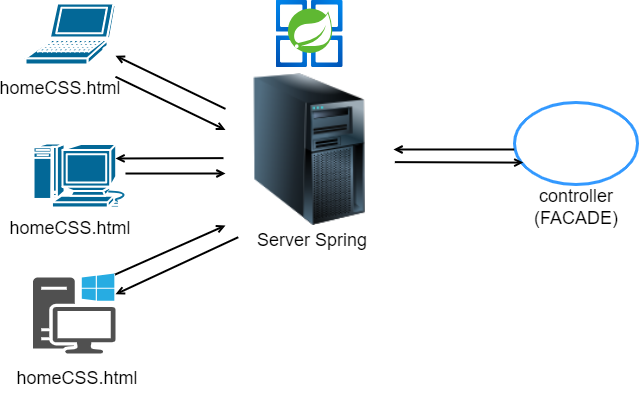

The diagram above was exported from draw.io. Its source (the exported page's mxGraphModel, read from the mxfile embedded in the PNG):
<mxGraphModel dx="827" dy="409" grid="1" gridSize="10" guides="1" tooltips="1" connect="1" arrows="1" fold="1" page="1" pageScale="1" pageWidth="827" pageHeight="1169" math="0" shadow="0">
  <root>
    <mxCell id="0" />
    <mxCell id="1" parent="0" />
    <UserObject label="" tags="Sfondo" id="MKdPnNUCyxiRjIlaWVm1-4">
      <mxCell style="vsdxID=49;fillColor=none;gradientColor=none;shape=stencil(vVHLDsIgEPwajiQU4hfU+h8bu7RELM2CFv9eyMZYjCcP3mZ2Zh/ZEaaPM6wotIqJwgU3N6ZZmKPQ2i0zkksFCTMI09tAOFG4LSPzFaqzomu41wmZ+1Tt0OrB7MD0xE6gc5EoN5qi1vsa1Kmvo1SWkF2UFBIkF5ZmqweaUJY10nqYGiluiOuu3P182P/OKuD9Zuu855T2+mcspcSRmuEJ);strokeColor=#3399ff;strokeWidth=3;points=[[0.5,0,0],[0.5,0.5,0],[0.5,0.5,0],[0.5,0.5,0],[1,0.5,0]];labelBackgroundColor=none;rounded=0;html=1;whiteSpace=wrap;" vertex="1" parent="1">
        <mxGeometry x="569" y="129" width="123" height="82" as="geometry" />
      </mxCell>
    </UserObject>
    <UserObject label="&lt;div style=&quot;font-size: 1px&quot;&gt;&lt;p style=&quot;text-align:center;margin-left:0;margin-right:0;margin-top:0px;margin-bottom:0px;text-indent:0;vertical-align:middle;direction:ltr;&quot;&gt;&lt;/p&gt;&lt;/div&gt;" tags="Connettore Azure" id="MKdPnNUCyxiRjIlaWVm1-6">
      <mxCell style="vsdxID=87;edgeStyle=none;startArrow=none;endArrow=open;startSize=5;endSize=5;strokeWidth=2;strokeColor=#000000;spacingTop=0;spacingBottom=0;spacingLeft=0;spacingRight=0;verticalAlign=middle;html=1;labelBackgroundColor=#ffffff;rounded=0;align=center;exitX=-0.002;exitY=0.573;exitDx=0;exitDy=0;exitPerimeter=0;" edge="1" parent="1" source="MKdPnNUCyxiRjIlaWVm1-4" target="MKdPnNUCyxiRjIlaWVm1-9">
        <mxGeometry relative="1" as="geometry">
          <mxPoint x="74" y="-40" as="offset" />
          <Array as="points" />
          <mxPoint x="568.326" y="172.64999999999998" as="sourcePoint" />
          <mxPoint x="453" y="173" as="targetPoint" />
        </mxGeometry>
      </mxCell>
    </UserObject>
    <UserObject label="&lt;div style=&quot;font-size: 1px&quot;&gt;&lt;p style=&quot;text-align:center;margin-left:0;margin-right:0;margin-top:0px;margin-bottom:0px;text-indent:0;vertical-align:middle;direction:ltr;&quot;&gt;&lt;/p&gt;&lt;/div&gt;" tags="Connettore Azure" id="MKdPnNUCyxiRjIlaWVm1-7">
      <mxCell style="vsdxID=87;edgeStyle=none;startArrow=none;endArrow=open;startSize=5;endSize=5;strokeWidth=2;strokeColor=#000000;spacingTop=0;spacingBottom=0;spacingLeft=0;spacingRight=0;verticalAlign=middle;html=1;labelBackgroundColor=#ffffff;rounded=0;align=center;entryX=0.072;entryY=0.733;entryDx=0;entryDy=0;entryPerimeter=0;exitX=1.008;exitY=0.583;exitDx=0;exitDy=0;exitPerimeter=0;" edge="1" parent="1" source="MKdPnNUCyxiRjIlaWVm1-9" target="MKdPnNUCyxiRjIlaWVm1-4">
        <mxGeometry relative="1" as="geometry">
          <mxPoint x="74" y="-40" as="offset" />
          <Array as="points" />
          <mxPoint x="459" y="189" as="sourcePoint" />
          <mxPoint x="569" y="189" as="targetPoint" />
        </mxGeometry>
      </mxCell>
    </UserObject>
    <mxCell id="MKdPnNUCyxiRjIlaWVm1-8" value="" style="image;aspect=fixed;html=1;points=[];align=center;fontSize=12;image=img/lib/azure2/compute/Azure_Spring_Cloud.svg;" vertex="1" parent="1">
      <mxGeometry x="330.5" y="27" width="67" height="67" as="geometry" />
    </mxCell>
    <mxCell id="MKdPnNUCyxiRjIlaWVm1-9" value="" style="image;html=1;image=img/lib/clip_art/computers/Server_Tower_128x128.png" vertex="1" parent="1">
      <mxGeometry x="280" y="100" width="168" height="152" as="geometry" />
    </mxCell>
    <mxCell id="MKdPnNUCyxiRjIlaWVm1-10" value="&lt;font style=&quot;font-size: 18px;&quot;&gt;Server&amp;nbsp;&lt;/font&gt;&lt;span style=&quot;font-size: 18px;&quot;&gt;Spring&lt;/span&gt;" style="text;html=1;align=center;verticalAlign=middle;whiteSpace=wrap;rounded=0;" vertex="1" parent="1">
      <mxGeometry x="297" y="252" width="140" height="30" as="geometry" />
    </mxCell>
    <mxCell id="MKdPnNUCyxiRjIlaWVm1-11" value="" style="shape=mxgraph.cisco.computers_and_peripherals.laptop;html=1;pointerEvents=1;dashed=0;fillColor=#036897;strokeColor=#ffffff;strokeWidth=2;verticalLabelPosition=bottom;verticalAlign=top;align=center;outlineConnect=0;" vertex="1" parent="1">
      <mxGeometry x="80" y="30" width="90" height="61" as="geometry" />
    </mxCell>
    <mxCell id="MKdPnNUCyxiRjIlaWVm1-17" value="" style="shape=mxgraph.cisco.computers_and_peripherals.macintosh;html=1;pointerEvents=1;dashed=0;fillColor=#036897;strokeColor=#ffffff;strokeWidth=2;verticalLabelPosition=bottom;verticalAlign=top;align=center;outlineConnect=0;" vertex="1" parent="1">
      <mxGeometry x="87.5" y="170" width="99" height="64" as="geometry" />
    </mxCell>
    <mxCell id="MKdPnNUCyxiRjIlaWVm1-20" value="" style="sketch=0;pointerEvents=1;shadow=0;dashed=0;html=1;strokeColor=none;fillColor=#505050;labelPosition=center;verticalLabelPosition=bottom;verticalAlign=top;outlineConnect=0;align=center;shape=mxgraph.office.devices.workstation_pc;" vertex="1" parent="1">
      <mxGeometry x="87.5" y="300" width="82.5" height="80" as="geometry" />
    </mxCell>
    <UserObject label="&lt;div style=&quot;font-size: 1px&quot;&gt;&lt;p style=&quot;text-align:center;margin-left:0;margin-right:0;margin-top:0px;margin-bottom:0px;text-indent:0;vertical-align:middle;direction:ltr;&quot;&gt;&lt;/p&gt;&lt;/div&gt;" tags="Connettore Azure" id="MKdPnNUCyxiRjIlaWVm1-21">
      <mxCell style="vsdxID=87;edgeStyle=none;startArrow=none;endArrow=open;startSize=5;endSize=5;strokeWidth=2;strokeColor=#000000;spacingTop=0;spacingBottom=0;spacingLeft=0;spacingRight=0;verticalAlign=middle;html=1;labelBackgroundColor=#ffffff;rounded=0;align=center;" edge="1" parent="1" source="MKdPnNUCyxiRjIlaWVm1-9" target="MKdPnNUCyxiRjIlaWVm1-11">
        <mxGeometry relative="1" as="geometry">
          <mxPoint x="74" y="-40" as="offset" />
          <Array as="points" />
          <mxPoint x="220" y="120" as="sourcePoint" />
          <mxPoint x="104.67399999999998" y="120.35000000000002" as="targetPoint" />
        </mxGeometry>
      </mxCell>
    </UserObject>
    <UserObject label="&lt;div style=&quot;font-size: 1px&quot;&gt;&lt;p style=&quot;text-align:center;margin-left:0;margin-right:0;margin-top:0px;margin-bottom:0px;text-indent:0;vertical-align:middle;direction:ltr;&quot;&gt;&lt;/p&gt;&lt;/div&gt;" tags="Connettore Azure" id="MKdPnNUCyxiRjIlaWVm1-22">
      <mxCell style="vsdxID=87;edgeStyle=none;startArrow=none;endArrow=open;startSize=5;endSize=5;strokeWidth=2;strokeColor=#000000;spacingTop=0;spacingBottom=0;spacingLeft=0;spacingRight=0;verticalAlign=middle;html=1;labelBackgroundColor=#ffffff;rounded=0;align=center;" edge="1" parent="1">
        <mxGeometry relative="1" as="geometry">
          <mxPoint x="74" y="-40" as="offset" />
          <Array as="points" />
          <mxPoint x="170" y="103.24686192468619" as="sourcePoint" />
          <mxPoint x="280" y="156.40585774058582" as="targetPoint" />
        </mxGeometry>
      </mxCell>
    </UserObject>
    <UserObject label="&lt;div style=&quot;font-size: 1px&quot;&gt;&lt;p style=&quot;text-align:center;margin-left:0;margin-right:0;margin-top:0px;margin-bottom:0px;text-indent:0;vertical-align:middle;direction:ltr;&quot;&gt;&lt;/p&gt;&lt;/div&gt;" tags="Connettore Azure" id="MKdPnNUCyxiRjIlaWVm1-23">
      <mxCell style="vsdxID=87;edgeStyle=none;startArrow=none;endArrow=open;startSize=5;endSize=5;strokeWidth=2;strokeColor=#000000;spacingTop=0;spacingBottom=0;spacingLeft=0;spacingRight=0;verticalAlign=middle;html=1;labelBackgroundColor=#ffffff;rounded=0;align=center;exitX=-0.012;exitY=0.662;exitDx=0;exitDy=0;exitPerimeter=0;" edge="1" parent="1">
        <mxGeometry relative="1" as="geometry">
          <mxPoint x="74" y="-40" as="offset" />
          <Array as="points" />
          <mxPoint x="277.98400000000004" y="184.62399999999997" as="sourcePoint" />
          <mxPoint x="170" y="185" as="targetPoint" />
        </mxGeometry>
      </mxCell>
    </UserObject>
    <UserObject label="&lt;div style=&quot;font-size: 1px&quot;&gt;&lt;p style=&quot;text-align:center;margin-left:0;margin-right:0;margin-top:0px;margin-bottom:0px;text-indent:0;vertical-align:middle;direction:ltr;&quot;&gt;&lt;/p&gt;&lt;/div&gt;" tags="Connettore Azure" id="MKdPnNUCyxiRjIlaWVm1-24">
      <mxCell style="vsdxID=87;edgeStyle=none;startArrow=none;endArrow=open;startSize=5;endSize=5;strokeWidth=2;strokeColor=#000000;spacingTop=0;spacingBottom=0;spacingLeft=0;spacingRight=0;verticalAlign=middle;html=1;labelBackgroundColor=#ffffff;rounded=0;align=center;entryX=0;entryY=0.75;entryDx=0;entryDy=0;exitX=0.934;exitY=0.469;exitDx=0;exitDy=0;exitPerimeter=0;" edge="1" parent="1" source="MKdPnNUCyxiRjIlaWVm1-17">
        <mxGeometry relative="1" as="geometry">
          <mxPoint x="74" y="-40" as="offset" />
          <Array as="points" />
          <mxPoint x="180" y="200" as="sourcePoint" />
          <mxPoint x="280" y="200.00000000000006" as="targetPoint" />
        </mxGeometry>
      </mxCell>
    </UserObject>
    <UserObject label="&lt;div style=&quot;font-size: 1px&quot;&gt;&lt;p style=&quot;text-align:center;margin-left:0;margin-right:0;margin-top:0px;margin-bottom:0px;text-indent:0;vertical-align:middle;direction:ltr;&quot;&gt;&lt;/p&gt;&lt;/div&gt;" tags="Connettore Azure" id="MKdPnNUCyxiRjIlaWVm1-25">
      <mxCell style="vsdxID=87;edgeStyle=none;startArrow=none;endArrow=open;startSize=5;endSize=5;strokeWidth=2;strokeColor=#000000;spacingTop=0;spacingBottom=0;spacingLeft=0;spacingRight=0;verticalAlign=middle;html=1;labelBackgroundColor=#ffffff;rounded=0;align=center;exitX=-0.03;exitY=0.39;exitDx=0;exitDy=0;exitPerimeter=0;" edge="1" parent="1" source="MKdPnNUCyxiRjIlaWVm1-10" target="MKdPnNUCyxiRjIlaWVm1-20">
        <mxGeometry relative="1" as="geometry">
          <mxPoint x="74" y="-40" as="offset" />
          <Array as="points" />
          <mxPoint x="220" y="290" as="sourcePoint" />
          <mxPoint x="160" y="340" as="targetPoint" />
        </mxGeometry>
      </mxCell>
    </UserObject>
    <UserObject label="&lt;div style=&quot;font-size: 1px&quot;&gt;&lt;p style=&quot;text-align:center;margin-left:0;margin-right:0;margin-top:0px;margin-bottom:0px;text-indent:0;vertical-align:middle;direction:ltr;&quot;&gt;&lt;/p&gt;&lt;/div&gt;" tags="Connettore Azure" id="MKdPnNUCyxiRjIlaWVm1-26">
      <mxCell style="vsdxID=87;edgeStyle=none;startArrow=none;endArrow=open;startSize=5;endSize=5;strokeWidth=2;strokeColor=#000000;spacingTop=0;spacingBottom=0;spacingLeft=0;spacingRight=0;verticalAlign=middle;html=1;labelBackgroundColor=#ffffff;rounded=0;align=center;entryX=0;entryY=1;entryDx=0;entryDy=0;exitX=0.995;exitY=-0.012;exitDx=0;exitDy=0;exitPerimeter=0;" edge="1" parent="1" target="MKdPnNUCyxiRjIlaWVm1-9">
        <mxGeometry relative="1" as="geometry">
          <mxPoint x="74" y="-40" as="offset" />
          <Array as="points" />
          <mxPoint x="169.58750000000003" y="301.04" as="sourcePoint" />
          <mxPoint x="277.98400000000004" y="254" as="targetPoint" />
        </mxGeometry>
      </mxCell>
    </UserObject>
    <mxCell id="MKdPnNUCyxiRjIlaWVm1-29" value="&lt;font style=&quot;font-size: 18px;&quot;&gt;homeCSS.html&lt;/font&gt;" style="text;html=1;align=center;verticalAlign=middle;whiteSpace=wrap;rounded=0;" vertex="1" parent="1">
      <mxGeometry x="60" y="100" width="110" height="30" as="geometry" />
    </mxCell>
    <mxCell id="MKdPnNUCyxiRjIlaWVm1-30" value="&lt;font style=&quot;font-size: 18px;&quot;&gt;homeCSS.html&lt;/font&gt;" style="text;html=1;align=center;verticalAlign=middle;whiteSpace=wrap;rounded=0;" vertex="1" parent="1">
      <mxGeometry x="70" y="240" width="110" height="30" as="geometry" />
    </mxCell>
    <mxCell id="MKdPnNUCyxiRjIlaWVm1-31" value="&lt;font style=&quot;font-size: 18px;&quot;&gt;homeCSS.html&lt;/font&gt;" style="text;html=1;align=center;verticalAlign=middle;whiteSpace=wrap;rounded=0;" vertex="1" parent="1">
      <mxGeometry x="76.5" y="390" width="110" height="30" as="geometry" />
    </mxCell>
    <mxCell id="MKdPnNUCyxiRjIlaWVm1-33" value="&lt;font style=&quot;font-size: 18px;&quot;&gt;controller (FACADE)&lt;/font&gt;" style="text;html=1;align=center;verticalAlign=middle;whiteSpace=wrap;rounded=0;" vertex="1" parent="1">
      <mxGeometry x="600.5" y="219" width="60" height="30" as="geometry" />
    </mxCell>
  </root>
</mxGraphModel>